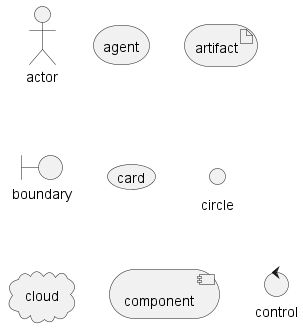

The diagram above was rendered by PlantUML. Its source (embedded in the PNG):
@startuml
skinparam roundCorner 50
actor actor
agent agent
artifact artifact
boundary boundary
card card
circle circle
cloud cloud
component component
control control
@enduml